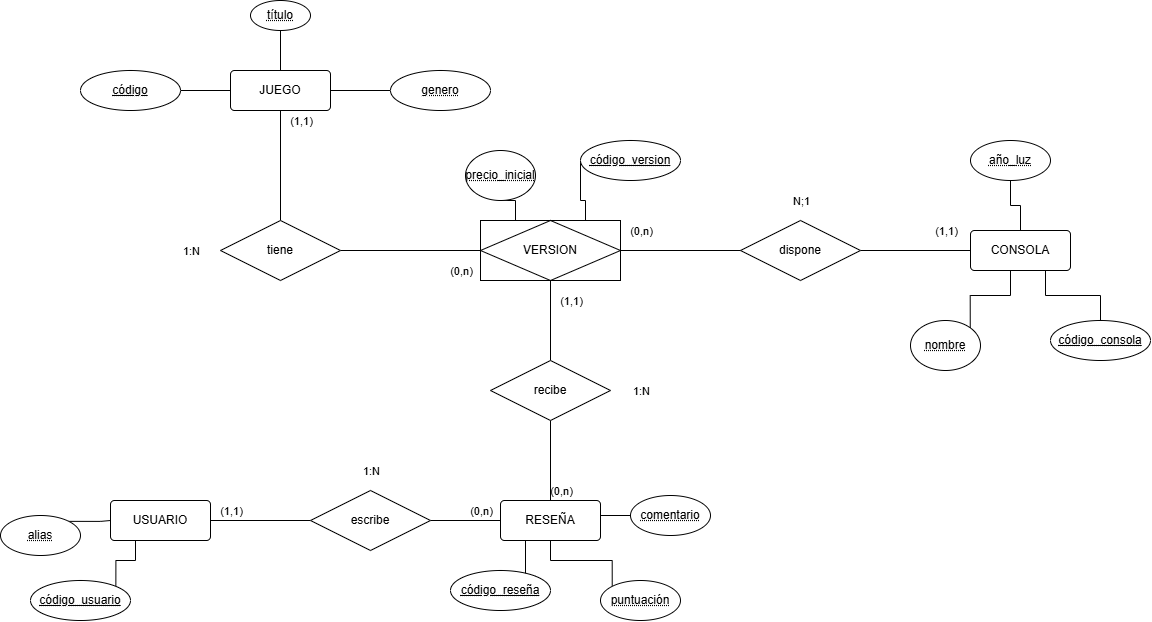

The diagram above was exported from draw.io. Its source (the exported page's mxGraphModel, read from the mxfile embedded in the PNG):
<mxGraphModel dx="1233" dy="656" grid="1" gridSize="10" guides="1" tooltips="1" connect="1" arrows="1" fold="1" page="1" pageScale="1" pageWidth="827" pageHeight="1169" math="0" shadow="0">
  <root>
    <mxCell id="0" />
    <mxCell id="1" parent="0" />
    <mxCell id="pGkH5DM4urKJODeXTQWF-1" parent="1" style="rounded=1;arcSize=10;whiteSpace=wrap;html=1;align=center;" value="USUARIO" vertex="1">
      <mxGeometry height="40" width="100" x="260" y="550" as="geometry" />
    </mxCell>
    <mxCell id="pGkH5DM4urKJODeXTQWF-42" edge="1" parent="1" source="pGkH5DM4urKJODeXTQWF-2" style="edgeStyle=orthogonalEdgeStyle;rounded=0;orthogonalLoop=1;jettySize=auto;html=1;endArrow=none;endFill=0;" target="pGkH5DM4urKJODeXTQWF-37" value="">
      <mxGeometry relative="1" as="geometry" />
    </mxCell>
    <mxCell id="pGkH5DM4urKJODeXTQWF-2" parent="1" style="rounded=1;arcSize=10;whiteSpace=wrap;html=1;align=center;" value="RESEÑA" vertex="1">
      <mxGeometry height="40" width="100" x="650" y="550" as="geometry" />
    </mxCell>
    <mxCell id="pGkH5DM4urKJODeXTQWF-34" edge="1" parent="1" source="pGkH5DM4urKJODeXTQWF-13" style="edgeStyle=orthogonalEdgeStyle;rounded=0;orthogonalLoop=1;jettySize=auto;html=1;endArrow=none;endFill=0;" target="pGkH5DM4urKJODeXTQWF-27" value="">
      <mxGeometry relative="1" as="geometry" />
    </mxCell>
    <mxCell id="pGkH5DM4urKJODeXTQWF-13" parent="1" style="shape=rhombus;perimeter=rhombusPerimeter;whiteSpace=wrap;html=1;align=center;" value="dispone" vertex="1">
      <mxGeometry height="60" width="120" x="890" y="270" as="geometry" />
    </mxCell>
    <mxCell id="pGkH5DM4urKJODeXTQWF-47" edge="1" parent="1" source="pGkH5DM4urKJODeXTQWF-14" style="edgeStyle=orthogonalEdgeStyle;rounded=0;orthogonalLoop=1;jettySize=auto;html=1;endArrow=none;endFill=0;" target="pGkH5DM4urKJODeXTQWF-39" value="">
      <mxGeometry relative="1" as="geometry" />
    </mxCell>
    <mxCell id="pGkH5DM4urKJODeXTQWF-14" parent="1" style="ellipse;whiteSpace=wrap;html=1;align=center;fontStyle=20;" value="&lt;u&gt;código&lt;/u&gt;" vertex="1">
      <mxGeometry height="40" width="100" x="230" y="120" as="geometry" />
    </mxCell>
    <mxCell id="pGkH5DM4urKJODeXTQWF-45" edge="1" parent="1" source="pGkH5DM4urKJODeXTQWF-15" style="edgeStyle=orthogonalEdgeStyle;rounded=0;orthogonalLoop=1;jettySize=auto;html=1;exitX=0;exitY=0.5;exitDx=0;exitDy=0;entryX=1;entryY=0.25;entryDx=0;entryDy=0;endArrow=none;endFill=0;" target="pGkH5DM4urKJODeXTQWF-39">
      <mxGeometry relative="1" as="geometry">
        <Array as="points">
          <mxPoint x="480" y="140" />
        </Array>
      </mxGeometry>
    </mxCell>
    <mxCell id="pGkH5DM4urKJODeXTQWF-15" parent="1" style="ellipse;whiteSpace=wrap;html=1;align=center;fontStyle=20;" value="genero" vertex="1">
      <mxGeometry height="40" width="100" x="540" y="120" as="geometry" />
    </mxCell>
    <mxCell id="pGkH5DM4urKJODeXTQWF-58" edge="1" parent="1" source="pGkH5DM4urKJODeXTQWF-16" style="edgeStyle=orthogonalEdgeStyle;rounded=0;orthogonalLoop=1;jettySize=auto;html=1;endArrow=none;endFill=0;" target="pGkH5DM4urKJODeXTQWF-27" value="">
      <mxGeometry relative="1" as="geometry" />
    </mxCell>
    <mxCell id="pGkH5DM4urKJODeXTQWF-16" parent="1" style="ellipse;whiteSpace=wrap;html=1;align=center;fontStyle=20;" value="año_luz" vertex="1">
      <mxGeometry height="40" width="80" x="1120" y="190" as="geometry" />
    </mxCell>
    <mxCell id="pGkH5DM4urKJODeXTQWF-56" edge="1" parent="1" source="pGkH5DM4urKJODeXTQWF-21" style="edgeStyle=orthogonalEdgeStyle;rounded=0;orthogonalLoop=1;jettySize=auto;html=1;exitX=0;exitY=0;exitDx=0;exitDy=0;entryX=0.5;entryY=1;entryDx=0;entryDy=0;endArrow=none;endFill=0;" target="pGkH5DM4urKJODeXTQWF-2">
      <mxGeometry relative="1" as="geometry">
        <mxPoint x="730" y="620" as="targetPoint" />
      </mxGeometry>
    </mxCell>
    <mxCell id="pGkH5DM4urKJODeXTQWF-21" parent="1" style="ellipse;whiteSpace=wrap;html=1;align=center;fontStyle=20;" value="puntuación" vertex="1">
      <mxGeometry height="40" width="80" x="750" y="630" as="geometry" />
    </mxCell>
    <mxCell id="pGkH5DM4urKJODeXTQWF-46" edge="1" parent="1" source="pGkH5DM4urKJODeXTQWF-22" style="edgeStyle=orthogonalEdgeStyle;rounded=0;orthogonalLoop=1;jettySize=auto;html=1;endArrow=none;endFill=0;" target="pGkH5DM4urKJODeXTQWF-39" value="">
      <mxGeometry relative="1" as="geometry" />
    </mxCell>
    <mxCell id="pGkH5DM4urKJODeXTQWF-22" parent="1" style="ellipse;whiteSpace=wrap;html=1;align=center;fontStyle=20;" value="título" vertex="1">
      <mxGeometry height="30" width="60" x="400" y="50" as="geometry" />
    </mxCell>
    <mxCell id="pGkH5DM4urKJODeXTQWF-23" parent="1" style="ellipse;whiteSpace=wrap;html=1;align=center;fontStyle=20;" value="nombre" vertex="1">
      <mxGeometry height="50" width="70" x="1060" y="370" as="geometry" />
    </mxCell>
    <mxCell id="pGkH5DM4urKJODeXTQWF-60" edge="1" parent="1" source="pGkH5DM4urKJODeXTQWF-27" style="edgeStyle=orthogonalEdgeStyle;rounded=0;orthogonalLoop=1;jettySize=auto;html=1;exitX=0.75;exitY=1;exitDx=0;exitDy=0;endArrow=none;endFill=0;" target="pGkH5DM4urKJODeXTQWF-28">
      <mxGeometry relative="1" as="geometry" />
    </mxCell>
    <mxCell id="pGkH5DM4urKJODeXTQWF-27" parent="1" style="rounded=1;arcSize=10;whiteSpace=wrap;html=1;align=center;" value="CONSOLA" vertex="1">
      <mxGeometry height="40" width="100" x="1120" y="280" as="geometry" />
    </mxCell>
    <mxCell id="pGkH5DM4urKJODeXTQWF-28" parent="1" style="ellipse;whiteSpace=wrap;html=1;align=center;fontStyle=20;" value="&lt;u&gt;código_consola&lt;/u&gt;" vertex="1">
      <mxGeometry height="40" width="100" x="1200" y="370" as="geometry" />
    </mxCell>
    <mxCell id="pGkH5DM4urKJODeXTQWF-57" edge="1" parent="1" source="pGkH5DM4urKJODeXTQWF-29" style="edgeStyle=orthogonalEdgeStyle;rounded=0;orthogonalLoop=1;jettySize=auto;html=1;exitX=0;exitY=0.5;exitDx=0;exitDy=0;entryX=1;entryY=0.25;entryDx=0;entryDy=0;endArrow=none;endFill=0;" target="pGkH5DM4urKJODeXTQWF-2">
      <mxGeometry relative="1" as="geometry" />
    </mxCell>
    <mxCell id="pGkH5DM4urKJODeXTQWF-29" parent="1" style="ellipse;whiteSpace=wrap;html=1;align=center;fontStyle=20;" value="comentario" vertex="1">
      <mxGeometry height="40" width="80" x="780" y="545" as="geometry" />
    </mxCell>
    <mxCell id="pGkH5DM4urKJODeXTQWF-55" edge="1" parent="1" source="pGkH5DM4urKJODeXTQWF-31" style="edgeStyle=orthogonalEdgeStyle;rounded=0;orthogonalLoop=1;jettySize=auto;html=1;exitX=1;exitY=0;exitDx=0;exitDy=0;entryX=0.25;entryY=1;entryDx=0;entryDy=0;endArrow=none;endFill=0;" target="pGkH5DM4urKJODeXTQWF-2">
      <mxGeometry relative="1" as="geometry" />
    </mxCell>
    <mxCell id="pGkH5DM4urKJODeXTQWF-31" parent="1" style="ellipse;whiteSpace=wrap;html=1;align=center;fontStyle=20;" value="&lt;u&gt;código_reseña&lt;/u&gt;" vertex="1">
      <mxGeometry height="40" width="100" x="600" y="620" as="geometry" />
    </mxCell>
    <mxCell id="pGkH5DM4urKJODeXTQWF-33" edge="1" parent="1" source="pGkH5DM4urKJODeXTQWF-32" style="edgeStyle=orthogonalEdgeStyle;rounded=0;orthogonalLoop=1;jettySize=auto;html=1;endArrow=none;endFill=0;" target="pGkH5DM4urKJODeXTQWF-13" value="">
      <mxGeometry relative="1" as="geometry" />
    </mxCell>
    <mxCell id="pGkH5DM4urKJODeXTQWF-70" connectable="0" parent="pGkH5DM4urKJODeXTQWF-33" style="edgeLabel;html=1;align=center;verticalAlign=middle;resizable=0;points=[];" value="(0,n)" vertex="1">
      <mxGeometry relative="1" x="0.0551" y="4" as="geometry">
        <mxPoint x="-43" y="-16" as="offset" />
      </mxGeometry>
    </mxCell>
    <mxCell id="pGkH5DM4urKJODeXTQWF-71" connectable="0" parent="pGkH5DM4urKJODeXTQWF-33" style="edgeLabel;html=1;align=center;verticalAlign=middle;resizable=0;points=[];" value="N;1" vertex="1">
      <mxGeometry relative="1" x="0.0551" y="4" as="geometry">
        <mxPoint x="117" y="-46" as="offset" />
      </mxGeometry>
    </mxCell>
    <mxCell id="pGkH5DM4urKJODeXTQWF-72" connectable="0" parent="pGkH5DM4urKJODeXTQWF-33" style="edgeLabel;html=1;align=center;verticalAlign=middle;resizable=0;points=[];" value="(1,1)" vertex="1">
      <mxGeometry relative="1" x="0.0551" y="4" as="geometry">
        <mxPoint x="262" y="-16" as="offset" />
      </mxGeometry>
    </mxCell>
    <mxCell id="pGkH5DM4urKJODeXTQWF-73" connectable="0" parent="pGkH5DM4urKJODeXTQWF-33" style="edgeLabel;html=1;align=center;verticalAlign=middle;resizable=0;points=[];" value="(1,1)" vertex="1">
      <mxGeometry relative="1" x="0.0551" y="4" as="geometry">
        <mxPoint x="-113" y="54" as="offset" />
      </mxGeometry>
    </mxCell>
    <mxCell id="pGkH5DM4urKJODeXTQWF-74" connectable="0" parent="pGkH5DM4urKJODeXTQWF-33" style="edgeLabel;html=1;align=center;verticalAlign=middle;resizable=0;points=[];" value="1:N" vertex="1">
      <mxGeometry relative="1" x="0.0551" y="4" as="geometry">
        <mxPoint x="-43" y="144" as="offset" />
      </mxGeometry>
    </mxCell>
    <mxCell id="pGkH5DM4urKJODeXTQWF-75" connectable="0" parent="pGkH5DM4urKJODeXTQWF-33" style="edgeLabel;html=1;align=center;verticalAlign=middle;resizable=0;points=[];" value="(0,n)" vertex="1">
      <mxGeometry relative="1" x="0.0551" y="4" as="geometry">
        <mxPoint x="-123" y="244" as="offset" />
      </mxGeometry>
    </mxCell>
    <mxCell id="pGkH5DM4urKJODeXTQWF-76" connectable="0" parent="pGkH5DM4urKJODeXTQWF-33" style="edgeLabel;html=1;align=center;verticalAlign=middle;resizable=0;points=[];" value="(0,n)" vertex="1">
      <mxGeometry relative="1" x="0.0551" y="4" as="geometry">
        <mxPoint x="-203" y="264" as="offset" />
      </mxGeometry>
    </mxCell>
    <mxCell id="pGkH5DM4urKJODeXTQWF-77" connectable="0" parent="pGkH5DM4urKJODeXTQWF-33" style="edgeLabel;html=1;align=center;verticalAlign=middle;resizable=0;points=[];" value="(1,1)" vertex="1">
      <mxGeometry relative="1" x="0.0551" y="4" as="geometry">
        <mxPoint x="-453" y="264" as="offset" />
      </mxGeometry>
    </mxCell>
    <mxCell id="pGkH5DM4urKJODeXTQWF-78" connectable="0" parent="pGkH5DM4urKJODeXTQWF-33" style="edgeLabel;html=1;align=center;verticalAlign=middle;resizable=0;points=[];" value="1:N" vertex="1">
      <mxGeometry relative="1" x="0.0551" y="4" as="geometry">
        <mxPoint x="-313" y="224" as="offset" />
      </mxGeometry>
    </mxCell>
    <mxCell id="pGkH5DM4urKJODeXTQWF-36" edge="1" parent="1" source="pGkH5DM4urKJODeXTQWF-32" style="edgeStyle=orthogonalEdgeStyle;rounded=0;orthogonalLoop=1;jettySize=auto;html=1;endArrow=none;endFill=0;" target="pGkH5DM4urKJODeXTQWF-35" value="">
      <mxGeometry relative="1" as="geometry" />
    </mxCell>
    <mxCell id="pGkH5DM4urKJODeXTQWF-40" edge="1" parent="1" source="pGkH5DM4urKJODeXTQWF-32" style="edgeStyle=orthogonalEdgeStyle;rounded=0;orthogonalLoop=1;jettySize=auto;html=1;exitX=0;exitY=0.5;exitDx=0;exitDy=0;entryX=1;entryY=0.5;entryDx=0;entryDy=0;endArrow=none;endFill=0;" target="pGkH5DM4urKJODeXTQWF-38">
      <mxGeometry relative="1" as="geometry" />
    </mxCell>
    <mxCell id="pGkH5DM4urKJODeXTQWF-32" parent="1" style="shape=associativeEntity;whiteSpace=wrap;html=1;align=center;" value="VERSION" vertex="1">
      <mxGeometry height="60" width="140" x="630" y="270" as="geometry" />
    </mxCell>
    <mxCell id="pGkH5DM4urKJODeXTQWF-41" edge="1" parent="1" source="pGkH5DM4urKJODeXTQWF-35" style="edgeStyle=orthogonalEdgeStyle;rounded=0;orthogonalLoop=1;jettySize=auto;html=1;endArrow=none;endFill=0;" target="pGkH5DM4urKJODeXTQWF-2" value="">
      <mxGeometry relative="1" as="geometry" />
    </mxCell>
    <mxCell id="pGkH5DM4urKJODeXTQWF-35" parent="1" style="shape=rhombus;perimeter=rhombusPerimeter;whiteSpace=wrap;html=1;align=center;" value="recibe" vertex="1">
      <mxGeometry height="60" width="120" x="640" y="410" as="geometry" />
    </mxCell>
    <mxCell id="pGkH5DM4urKJODeXTQWF-43" edge="1" parent="1" source="pGkH5DM4urKJODeXTQWF-37" style="edgeStyle=orthogonalEdgeStyle;rounded=0;orthogonalLoop=1;jettySize=auto;html=1;endArrow=none;endFill=0;" target="pGkH5DM4urKJODeXTQWF-1" value="">
      <mxGeometry relative="1" as="geometry" />
    </mxCell>
    <mxCell id="pGkH5DM4urKJODeXTQWF-37" parent="1" style="shape=rhombus;perimeter=rhombusPerimeter;whiteSpace=wrap;html=1;align=center;" value="escribe" vertex="1">
      <mxGeometry height="60" width="120" x="460" y="540" as="geometry" />
    </mxCell>
    <mxCell id="pGkH5DM4urKJODeXTQWF-44" edge="1" parent="1" source="pGkH5DM4urKJODeXTQWF-38" style="edgeStyle=orthogonalEdgeStyle;rounded=0;orthogonalLoop=1;jettySize=auto;html=1;endArrow=none;endFill=0;" target="pGkH5DM4urKJODeXTQWF-39" value="">
      <mxGeometry relative="1" as="geometry" />
    </mxCell>
    <mxCell id="pGkH5DM4urKJODeXTQWF-61" connectable="0" parent="pGkH5DM4urKJODeXTQWF-44" style="edgeLabel;html=1;align=center;verticalAlign=middle;resizable=0;points=[];" value="(1,1)" vertex="1">
      <mxGeometry relative="1" x="-0.0498" y="-2" as="geometry">
        <mxPoint x="18" y="-48" as="offset" />
      </mxGeometry>
    </mxCell>
    <mxCell id="pGkH5DM4urKJODeXTQWF-62" connectable="0" parent="pGkH5DM4urKJODeXTQWF-44" style="edgeLabel;html=1;align=center;verticalAlign=middle;resizable=0;points=[];" value="(0,n)" vertex="1">
      <mxGeometry relative="1" x="-0.0498" y="-2" as="geometry">
        <mxPoint x="178" y="102" as="offset" />
      </mxGeometry>
    </mxCell>
    <mxCell id="pGkH5DM4urKJODeXTQWF-63" connectable="0" parent="pGkH5DM4urKJODeXTQWF-44" style="edgeLabel;html=1;align=center;verticalAlign=middle;resizable=0;points=[];" value="1:N" vertex="1">
      <mxGeometry relative="1" x="-0.0498" y="-2" as="geometry">
        <mxPoint x="-92" y="82" as="offset" />
      </mxGeometry>
    </mxCell>
    <mxCell id="pGkH5DM4urKJODeXTQWF-38" parent="1" style="shape=rhombus;perimeter=rhombusPerimeter;whiteSpace=wrap;html=1;align=center;" value="tiene" vertex="1">
      <mxGeometry height="60" width="120" x="370" y="270" as="geometry" />
    </mxCell>
    <mxCell id="pGkH5DM4urKJODeXTQWF-39" parent="1" style="rounded=1;arcSize=10;whiteSpace=wrap;html=1;align=center;" value="JUEGO" vertex="1">
      <mxGeometry height="40" width="100" x="380" y="120" as="geometry" />
    </mxCell>
    <mxCell id="pGkH5DM4urKJODeXTQWF-54" edge="1" parent="1" source="pGkH5DM4urKJODeXTQWF-51" style="edgeStyle=orthogonalEdgeStyle;rounded=0;orthogonalLoop=1;jettySize=auto;html=1;exitX=1;exitY=0;exitDx=0;exitDy=0;entryX=0.25;entryY=1;entryDx=0;entryDy=0;endArrow=none;endFill=0;" target="pGkH5DM4urKJODeXTQWF-1">
      <mxGeometry relative="1" as="geometry" />
    </mxCell>
    <mxCell id="pGkH5DM4urKJODeXTQWF-51" parent="1" style="ellipse;whiteSpace=wrap;html=1;align=center;fontStyle=20;" value="&lt;u&gt;código_usuario&lt;/u&gt;" vertex="1">
      <mxGeometry height="40" width="100" x="180" y="630" as="geometry" />
    </mxCell>
    <mxCell id="pGkH5DM4urKJODeXTQWF-53" edge="1" parent="1" source="pGkH5DM4urKJODeXTQWF-52" style="edgeStyle=orthogonalEdgeStyle;rounded=0;orthogonalLoop=1;jettySize=auto;html=1;exitX=1;exitY=0;exitDx=0;exitDy=0;entryX=0;entryY=0.5;entryDx=0;entryDy=0;endArrow=none;endFill=0;" target="pGkH5DM4urKJODeXTQWF-1">
      <mxGeometry relative="1" as="geometry" />
    </mxCell>
    <mxCell id="pGkH5DM4urKJODeXTQWF-52" parent="1" style="ellipse;whiteSpace=wrap;html=1;align=center;fontStyle=20;" value="alias" vertex="1">
      <mxGeometry height="40" width="80" x="150" y="565" as="geometry" />
    </mxCell>
    <mxCell id="pGkH5DM4urKJODeXTQWF-59" edge="1" parent="1" source="pGkH5DM4urKJODeXTQWF-23" style="edgeStyle=orthogonalEdgeStyle;rounded=0;orthogonalLoop=1;jettySize=auto;html=1;exitX=1;exitY=0;exitDx=0;exitDy=0;entryX=0.4;entryY=1;entryDx=0;entryDy=0;entryPerimeter=0;endArrow=none;endFill=0;" target="pGkH5DM4urKJODeXTQWF-27">
      <mxGeometry relative="1" as="geometry" />
    </mxCell>
    <mxCell id="pGkH5DM4urKJODeXTQWF-69" edge="1" parent="1" source="pGkH5DM4urKJODeXTQWF-64" style="edgeStyle=orthogonalEdgeStyle;rounded=0;orthogonalLoop=1;jettySize=auto;html=1;exitX=0;exitY=0.5;exitDx=0;exitDy=0;entryX=0.75;entryY=0;entryDx=0;entryDy=0;endArrow=none;endFill=0;" target="pGkH5DM4urKJODeXTQWF-32">
      <mxGeometry relative="1" as="geometry">
        <Array as="points">
          <mxPoint x="730" y="250" />
          <mxPoint x="735" y="250" />
        </Array>
      </mxGeometry>
    </mxCell>
    <mxCell id="pGkH5DM4urKJODeXTQWF-64" parent="1" style="ellipse;whiteSpace=wrap;html=1;align=center;fontStyle=20;" value="&lt;u&gt;código_version&lt;/u&gt;" vertex="1">
      <mxGeometry height="40" width="100" x="730" y="190" as="geometry" />
    </mxCell>
    <mxCell id="pGkH5DM4urKJODeXTQWF-66" edge="1" parent="1" source="pGkH5DM4urKJODeXTQWF-65" style="edgeStyle=orthogonalEdgeStyle;rounded=0;orthogonalLoop=1;jettySize=auto;html=1;exitX=0.5;exitY=1;exitDx=0;exitDy=0;entryX=0.25;entryY=0;entryDx=0;entryDy=0;endArrow=none;endFill=0;" target="pGkH5DM4urKJODeXTQWF-32">
      <mxGeometry relative="1" as="geometry" />
    </mxCell>
    <mxCell id="pGkH5DM4urKJODeXTQWF-65" parent="1" style="ellipse;whiteSpace=wrap;html=1;align=center;fontStyle=20;" value="precio_inicial" vertex="1">
      <mxGeometry height="50" width="70" x="615" y="200" as="geometry" />
    </mxCell>
  </root>
</mxGraphModel>